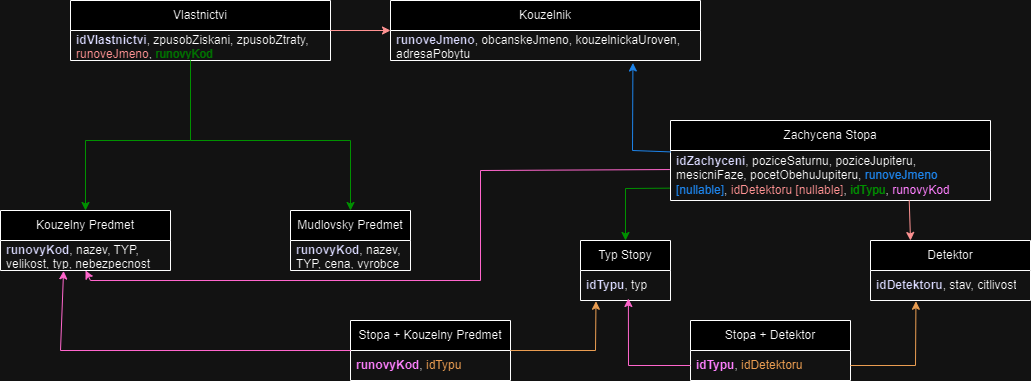

The diagram above was exported from draw.io. Its source (the exported page's mxGraphModel, read from the mxfile embedded in the PNG):
<mxGraphModel dx="1434" dy="784" grid="1" gridSize="10" guides="1" tooltips="1" connect="1" arrows="1" fold="1" page="1" pageScale="1" pageWidth="827" pageHeight="1169" math="0" shadow="0">
  <root>
    <mxCell id="0" />
    <mxCell id="1" parent="0" />
    <mxCell id="eC8GBK3Dc2ktr7D7LC2E-3" value="Vlastnictvi" style="swimlane;fontStyle=0;childLayout=stackLayout;horizontal=1;startSize=30;horizontalStack=0;resizeParent=1;resizeParentMax=0;resizeLast=0;collapsible=1;marginBottom=0;whiteSpace=wrap;html=1;" parent="1" vertex="1">
      <mxGeometry x="160" y="40" width="260" height="60" as="geometry" />
    </mxCell>
    <mxCell id="eC8GBK3Dc2ktr7D7LC2E-4" value="&lt;b&gt;&lt;font color=&quot;#0000ff&quot;&gt;idVlastnictvi&lt;/font&gt;&lt;/b&gt;, zpusobZiskani, zpusobZtraty, &lt;font color=&quot;#ff0000&quot;&gt;runoveJmeno&lt;/font&gt;, &lt;font color=&quot;#33ff33&quot;&gt;runovyKod&lt;/font&gt;" style="text;strokeColor=none;fillColor=none;align=left;verticalAlign=middle;spacingLeft=4;spacingRight=4;overflow=hidden;points=[[0,0.5],[1,0.5]];portConstraint=eastwest;rotatable=0;whiteSpace=wrap;html=1;" parent="eC8GBK3Dc2ktr7D7LC2E-3" vertex="1">
      <mxGeometry y="30" width="260" height="30" as="geometry" />
    </mxCell>
    <mxCell id="eC8GBK3Dc2ktr7D7LC2E-7" value="Kouzelnik" style="swimlane;fontStyle=0;childLayout=stackLayout;horizontal=1;startSize=30;horizontalStack=0;resizeParent=1;resizeParentMax=0;resizeLast=0;collapsible=1;marginBottom=0;whiteSpace=wrap;html=1;" parent="1" vertex="1">
      <mxGeometry x="480" y="40" width="310" height="60" as="geometry" />
    </mxCell>
    <mxCell id="eC8GBK3Dc2ktr7D7LC2E-8" value="&lt;b&gt;&lt;font color=&quot;#0000ff&quot;&gt;runoveJmeno&lt;/font&gt;&lt;/b&gt;, obcanskeJmeno, kouzelnickaUroven, adresaPobytu" style="text;strokeColor=none;fillColor=none;align=left;verticalAlign=middle;spacingLeft=4;spacingRight=4;overflow=hidden;points=[[0,0.5],[1,0.5]];portConstraint=eastwest;rotatable=0;whiteSpace=wrap;html=1;" parent="eC8GBK3Dc2ktr7D7LC2E-7" vertex="1">
      <mxGeometry y="30" width="310" height="30" as="geometry" />
    </mxCell>
    <mxCell id="eC8GBK3Dc2ktr7D7LC2E-9" value="" style="endArrow=classic;html=1;rounded=0;exitX=1;exitY=0;exitDx=0;exitDy=0;exitPerimeter=0;entryX=0;entryY=0.5;entryDx=0;entryDy=0;strokeColor=#FF0000;" parent="1" source="eC8GBK3Dc2ktr7D7LC2E-4" target="eC8GBK3Dc2ktr7D7LC2E-7" edge="1">
      <mxGeometry width="50" height="50" relative="1" as="geometry">
        <mxPoint x="510" y="250" as="sourcePoint" />
        <mxPoint x="560" y="200" as="targetPoint" />
      </mxGeometry>
    </mxCell>
    <mxCell id="eC8GBK3Dc2ktr7D7LC2E-10" value="Zachycena Stopa" style="swimlane;fontStyle=0;childLayout=stackLayout;horizontal=1;startSize=30;horizontalStack=0;resizeParent=1;resizeParentMax=0;resizeLast=0;collapsible=1;marginBottom=0;whiteSpace=wrap;html=1;" parent="1" vertex="1">
      <mxGeometry x="760" y="160" width="320" height="80" as="geometry" />
    </mxCell>
    <mxCell id="eC8GBK3Dc2ktr7D7LC2E-11" value="&lt;b&gt;&lt;font color=&quot;#0000ff&quot;&gt;idZachyceni&lt;/font&gt;&lt;/b&gt;, poziceSaturnu, poziceJupiteru, mesicniFaze, pocetObehuJupiteru, &lt;font color=&quot;#3399ff&quot;&gt;runoveJmeno [nullable]&lt;/font&gt;,&amp;nbsp;&lt;font color=&quot;#ff0000&quot;&gt;idDetektoru [nullable]&lt;/font&gt;, &lt;font color=&quot;#00ff00&quot;&gt;idTypu&lt;/font&gt;, &lt;font color=&quot;#ff0080&quot;&gt;runovyKod&lt;/font&gt;" style="text;strokeColor=none;fillColor=none;align=left;verticalAlign=middle;spacingLeft=4;spacingRight=4;overflow=hidden;points=[[0,0.5],[1,0.5]];portConstraint=eastwest;rotatable=0;whiteSpace=wrap;html=1;" parent="eC8GBK3Dc2ktr7D7LC2E-10" vertex="1">
      <mxGeometry y="30" width="320" height="50" as="geometry" />
    </mxCell>
    <mxCell id="eC8GBK3Dc2ktr7D7LC2E-13" value="Detektor" style="swimlane;fontStyle=0;childLayout=stackLayout;horizontal=1;startSize=30;horizontalStack=0;resizeParent=1;resizeParentMax=0;resizeLast=0;collapsible=1;marginBottom=0;whiteSpace=wrap;html=1;" parent="1" vertex="1">
      <mxGeometry x="960" y="280" width="160" height="60" as="geometry" />
    </mxCell>
    <mxCell id="eC8GBK3Dc2ktr7D7LC2E-14" value="&lt;b&gt;&lt;font color=&quot;#0000ff&quot;&gt;idDetektoru&lt;/font&gt;&lt;/b&gt;, stav, citlivost" style="text;strokeColor=none;fillColor=none;align=left;verticalAlign=middle;spacingLeft=4;spacingRight=4;overflow=hidden;points=[[0,0.5],[1,0.5]];portConstraint=eastwest;rotatable=0;whiteSpace=wrap;html=1;" parent="eC8GBK3Dc2ktr7D7LC2E-13" vertex="1">
      <mxGeometry y="30" width="160" height="30" as="geometry" />
    </mxCell>
    <mxCell id="eC8GBK3Dc2ktr7D7LC2E-15" value="" style="endArrow=classic;html=1;rounded=0;exitX=0.746;exitY=0.992;exitDx=0;exitDy=0;exitPerimeter=0;entryX=0.25;entryY=0;entryDx=0;entryDy=0;strokeColor=#FF0000;" parent="1" source="eC8GBK3Dc2ktr7D7LC2E-11" target="eC8GBK3Dc2ktr7D7LC2E-13" edge="1">
      <mxGeometry width="50" height="50" relative="1" as="geometry">
        <mxPoint x="750" y="330" as="sourcePoint" />
        <mxPoint x="800" y="280" as="targetPoint" />
      </mxGeometry>
    </mxCell>
    <mxCell id="eC8GBK3Dc2ktr7D7LC2E-16" value="Typ Stopy" style="swimlane;fontStyle=0;childLayout=stackLayout;horizontal=1;startSize=30;horizontalStack=0;resizeParent=1;resizeParentMax=0;resizeLast=0;collapsible=1;marginBottom=0;whiteSpace=wrap;html=1;" parent="1" vertex="1">
      <mxGeometry x="670" y="280" width="90" height="60" as="geometry" />
    </mxCell>
    <mxCell id="eC8GBK3Dc2ktr7D7LC2E-17" value="&lt;b&gt;&lt;font color=&quot;#0000ff&quot;&gt;idTypu&lt;/font&gt;&lt;/b&gt;, typ" style="text;strokeColor=none;fillColor=none;align=left;verticalAlign=middle;spacingLeft=4;spacingRight=4;overflow=hidden;points=[[0,0.5],[1,0.5]];portConstraint=eastwest;rotatable=0;whiteSpace=wrap;html=1;" parent="eC8GBK3Dc2ktr7D7LC2E-16" vertex="1">
      <mxGeometry y="30" width="90" height="30" as="geometry" />
    </mxCell>
    <mxCell id="eC8GBK3Dc2ktr7D7LC2E-18" value="" style="endArrow=classic;html=1;rounded=0;exitX=-0.002;exitY=0.753;exitDx=0;exitDy=0;exitPerimeter=0;entryX=0.5;entryY=0;entryDx=0;entryDy=0;strokeColor=#00FF00;" parent="1" source="eC8GBK3Dc2ktr7D7LC2E-11" target="eC8GBK3Dc2ktr7D7LC2E-16" edge="1">
      <mxGeometry width="50" height="50" relative="1" as="geometry">
        <mxPoint x="690" y="330" as="sourcePoint" />
        <mxPoint x="740" y="280" as="targetPoint" />
        <Array as="points">
          <mxPoint x="715" y="228" />
        </Array>
      </mxGeometry>
    </mxCell>
    <mxCell id="eC8GBK3Dc2ktr7D7LC2E-19" value="Stopa + Detektor" style="swimlane;fontStyle=0;childLayout=stackLayout;horizontal=1;startSize=30;horizontalStack=0;resizeParent=1;resizeParentMax=0;resizeLast=0;collapsible=1;marginBottom=0;whiteSpace=wrap;html=1;" parent="1" vertex="1">
      <mxGeometry x="780" y="360" width="160" height="60" as="geometry" />
    </mxCell>
    <mxCell id="eC8GBK3Dc2ktr7D7LC2E-20" value="&lt;b&gt;&lt;font color=&quot;#ff0080&quot;&gt;idTypu&lt;/font&gt;&lt;/b&gt;, &lt;font color=&quot;#994c00&quot;&gt;idDetektoru&lt;/font&gt;" style="text;strokeColor=none;fillColor=none;align=left;verticalAlign=middle;spacingLeft=4;spacingRight=4;overflow=hidden;points=[[0,0.5],[1,0.5]];portConstraint=eastwest;rotatable=0;whiteSpace=wrap;html=1;" parent="eC8GBK3Dc2ktr7D7LC2E-19" vertex="1">
      <mxGeometry y="30" width="160" height="30" as="geometry" />
    </mxCell>
    <mxCell id="eC8GBK3Dc2ktr7D7LC2E-21" value="" style="endArrow=classic;html=1;rounded=0;exitX=0;exitY=0.5;exitDx=0;exitDy=0;entryX=0.532;entryY=0.933;entryDx=0;entryDy=0;entryPerimeter=0;strokeColor=#FF3399;" parent="1" source="eC8GBK3Dc2ktr7D7LC2E-20" target="eC8GBK3Dc2ktr7D7LC2E-17" edge="1">
      <mxGeometry width="50" height="50" relative="1" as="geometry">
        <mxPoint x="690" y="400" as="sourcePoint" />
        <mxPoint x="740" y="350" as="targetPoint" />
        <Array as="points">
          <mxPoint x="718" y="405" />
        </Array>
      </mxGeometry>
    </mxCell>
    <mxCell id="eC8GBK3Dc2ktr7D7LC2E-22" value="" style="endArrow=classic;html=1;rounded=0;entryX=0.284;entryY=1.025;entryDx=0;entryDy=0;entryPerimeter=0;exitX=1;exitY=0.5;exitDx=0;exitDy=0;strokeColor=#994C00;" parent="1" source="eC8GBK3Dc2ktr7D7LC2E-20" target="eC8GBK3Dc2ktr7D7LC2E-14" edge="1">
      <mxGeometry width="50" height="50" relative="1" as="geometry">
        <mxPoint x="690" y="400" as="sourcePoint" />
        <mxPoint x="740" y="350" as="targetPoint" />
        <Array as="points">
          <mxPoint x="1005" y="405" />
        </Array>
      </mxGeometry>
    </mxCell>
    <mxCell id="eC8GBK3Dc2ktr7D7LC2E-25" value="Kouzelny Predmet" style="swimlane;fontStyle=0;childLayout=stackLayout;horizontal=1;startSize=30;horizontalStack=0;resizeParent=1;resizeParentMax=0;resizeLast=0;collapsible=1;marginBottom=0;whiteSpace=wrap;html=1;" parent="1" vertex="1">
      <mxGeometry x="90" y="250" width="170" height="60" as="geometry" />
    </mxCell>
    <mxCell id="eC8GBK3Dc2ktr7D7LC2E-26" value="&lt;b&gt;&lt;font color=&quot;#0000ff&quot;&gt;runovyKod&lt;/font&gt;&lt;/b&gt;, nazev, TYP, velikost, typ, nebezpecnost" style="text;strokeColor=none;fillColor=none;align=left;verticalAlign=middle;spacingLeft=4;spacingRight=4;overflow=hidden;points=[[0,0.5],[1,0.5]];portConstraint=eastwest;rotatable=0;whiteSpace=wrap;html=1;" parent="eC8GBK3Dc2ktr7D7LC2E-25" vertex="1">
      <mxGeometry y="30" width="170" height="30" as="geometry" />
    </mxCell>
    <mxCell id="eC8GBK3Dc2ktr7D7LC2E-27" value="Mudlovsky Predmet" style="swimlane;fontStyle=0;childLayout=stackLayout;horizontal=1;startSize=30;horizontalStack=0;resizeParent=1;resizeParentMax=0;resizeLast=0;collapsible=1;marginBottom=0;whiteSpace=wrap;html=1;" parent="1" vertex="1">
      <mxGeometry x="380" y="250" width="120" height="60" as="geometry" />
    </mxCell>
    <mxCell id="eC8GBK3Dc2ktr7D7LC2E-28" value="&lt;b&gt;&lt;font color=&quot;#0000ff&quot;&gt;runovyKod&lt;/font&gt;&lt;/b&gt;, nazev, TYP, cena, vyrobce" style="text;strokeColor=none;fillColor=none;align=left;verticalAlign=middle;spacingLeft=4;spacingRight=4;overflow=hidden;points=[[0,0.5],[1,0.5]];portConstraint=eastwest;rotatable=0;whiteSpace=wrap;html=1;" parent="eC8GBK3Dc2ktr7D7LC2E-27" vertex="1">
      <mxGeometry y="30" width="120" height="30" as="geometry" />
    </mxCell>
    <mxCell id="eC8GBK3Dc2ktr7D7LC2E-31" value="" style="endArrow=classic;html=1;rounded=0;exitX=-0.002;exitY=0.381;exitDx=0;exitDy=0;exitPerimeter=0;entryX=0.5;entryY=1;entryDx=0;entryDy=0;strokeColor=#FF3399;" parent="1" source="eC8GBK3Dc2ktr7D7LC2E-11" target="eC8GBK3Dc2ktr7D7LC2E-25" edge="1">
      <mxGeometry width="50" height="50" relative="1" as="geometry">
        <mxPoint x="510" y="350" as="sourcePoint" />
        <mxPoint x="560" y="300" as="targetPoint" />
        <Array as="points">
          <mxPoint x="570" y="210" />
          <mxPoint x="570" y="320" />
          <mxPoint x="180" y="320" />
        </Array>
      </mxGeometry>
    </mxCell>
    <mxCell id="eC8GBK3Dc2ktr7D7LC2E-32" value="Stopa + Kouzelny Predmet" style="swimlane;fontStyle=0;childLayout=stackLayout;horizontal=1;startSize=30;horizontalStack=0;resizeParent=1;resizeParentMax=0;resizeLast=0;collapsible=1;marginBottom=0;whiteSpace=wrap;html=1;" parent="1" vertex="1">
      <mxGeometry x="440" y="360" width="160" height="60" as="geometry" />
    </mxCell>
    <mxCell id="eC8GBK3Dc2ktr7D7LC2E-33" value="&lt;b&gt;&lt;font color=&quot;#ff0080&quot;&gt;runovyKod&lt;/font&gt;&lt;/b&gt;, &lt;font color=&quot;#994c00&quot;&gt;idTypu&lt;/font&gt;" style="text;strokeColor=none;fillColor=none;align=left;verticalAlign=middle;spacingLeft=4;spacingRight=4;overflow=hidden;points=[[0,0.5],[1,0.5]];portConstraint=eastwest;rotatable=0;whiteSpace=wrap;html=1;" parent="eC8GBK3Dc2ktr7D7LC2E-32" vertex="1">
      <mxGeometry y="30" width="160" height="30" as="geometry" />
    </mxCell>
    <mxCell id="eC8GBK3Dc2ktr7D7LC2E-34" value="" style="endArrow=classic;html=1;rounded=0;entryX=0.172;entryY=1.025;entryDx=0;entryDy=0;entryPerimeter=0;exitX=1;exitY=0.5;exitDx=0;exitDy=0;strokeColor=#994C00;" parent="1" source="eC8GBK3Dc2ktr7D7LC2E-32" target="eC8GBK3Dc2ktr7D7LC2E-17" edge="1">
      <mxGeometry width="50" height="50" relative="1" as="geometry">
        <mxPoint x="510" y="350" as="sourcePoint" />
        <mxPoint x="560" y="300" as="targetPoint" />
        <Array as="points">
          <mxPoint x="685" y="390" />
        </Array>
      </mxGeometry>
    </mxCell>
    <mxCell id="eC8GBK3Dc2ktr7D7LC2E-35" value="" style="endArrow=classic;html=1;rounded=0;exitX=0;exitY=0.5;exitDx=0;exitDy=0;entryX=0.371;entryY=1.014;entryDx=0;entryDy=0;entryPerimeter=0;strokeColor=#FF3399;" parent="1" source="eC8GBK3Dc2ktr7D7LC2E-32" target="eC8GBK3Dc2ktr7D7LC2E-26" edge="1">
      <mxGeometry width="50" height="50" relative="1" as="geometry">
        <mxPoint x="510" y="350" as="sourcePoint" />
        <mxPoint x="560" y="300" as="targetPoint" />
        <Array as="points">
          <mxPoint x="150" y="390" />
        </Array>
      </mxGeometry>
    </mxCell>
    <mxCell id="eC8GBK3Dc2ktr7D7LC2E-36" value="" style="endArrow=classic;html=1;rounded=0;entryX=0.5;entryY=0;entryDx=0;entryDy=0;strokeColor=#00FF00;" parent="1" target="eC8GBK3Dc2ktr7D7LC2E-25" edge="1">
      <mxGeometry width="50" height="50" relative="1" as="geometry">
        <mxPoint x="280" y="100" as="sourcePoint" />
        <mxPoint x="640" y="280" as="targetPoint" />
        <Array as="points">
          <mxPoint x="280" y="180" />
          <mxPoint x="175" y="180" />
        </Array>
      </mxGeometry>
    </mxCell>
    <mxCell id="eC8GBK3Dc2ktr7D7LC2E-37" value="" style="endArrow=classic;html=1;rounded=0;entryX=0.5;entryY=0;entryDx=0;entryDy=0;strokeColor=#00FF00;" parent="1" target="eC8GBK3Dc2ktr7D7LC2E-27" edge="1">
      <mxGeometry width="50" height="50" relative="1" as="geometry">
        <mxPoint x="280" y="180" as="sourcePoint" />
        <mxPoint x="640" y="280" as="targetPoint" />
        <Array as="points">
          <mxPoint x="440" y="180" />
        </Array>
      </mxGeometry>
    </mxCell>
    <mxCell id="eC8GBK3Dc2ktr7D7LC2E-12" value="" style="endArrow=classic;html=1;rounded=0;exitX=0;exitY=0.028;exitDx=0;exitDy=0;exitPerimeter=0;entryX=0.782;entryY=1.083;entryDx=0;entryDy=0;entryPerimeter=0;strokeColor=#3399FF;" parent="1" source="eC8GBK3Dc2ktr7D7LC2E-11" target="eC8GBK3Dc2ktr7D7LC2E-8" edge="1">
      <mxGeometry width="50" height="50" relative="1" as="geometry">
        <mxPoint x="560" y="280" as="sourcePoint" />
        <mxPoint x="510" y="330" as="targetPoint" />
        <Array as="points">
          <mxPoint x="722" y="190" />
        </Array>
      </mxGeometry>
    </mxCell>
  </root>
</mxGraphModel>